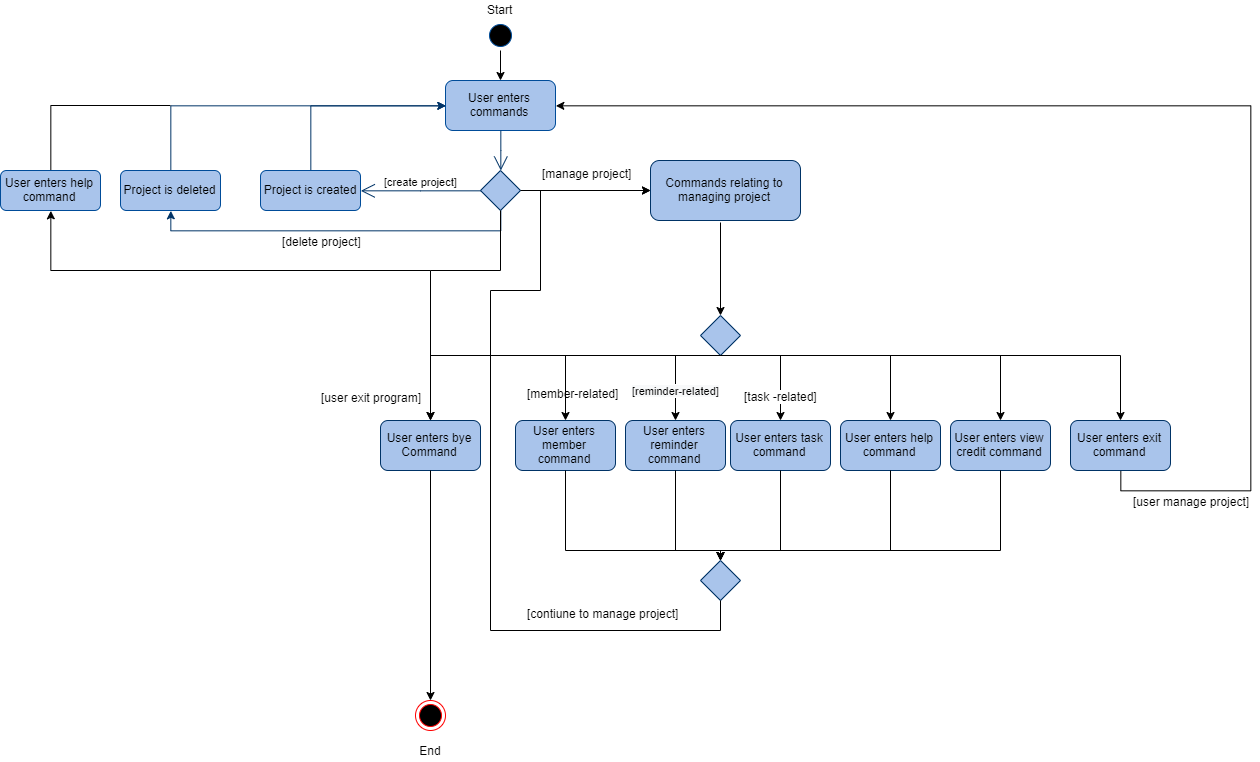

The diagram above was exported from draw.io. Its source (the exported page's mxGraphModel, read from the mxfile embedded in the PNG):
<mxGraphModel dx="2153" dy="728" grid="1" gridSize="10" guides="1" tooltips="1" connect="1" arrows="1" fold="1" page="1" pageScale="1" pageWidth="850" pageHeight="1100" math="0" shadow="0">
  <root>
    <mxCell id="0" />
    <mxCell id="1" parent="0" />
    <mxCell id="KZoBa9437rohvGC-2CH5-1" value="" style="ellipse;html=1;shape=startState;fillColor=#000000;strokeColor=#004C99;" parent="1" vertex="1">
      <mxGeometry x="285" y="30" width="30" height="30" as="geometry" />
    </mxCell>
    <mxCell id="KZoBa9437rohvGC-2CH5-4" value="User enters commands" style="shape=rect;html=1;rounded=1;whiteSpace=wrap;align=center;strokeColor=#004C99;fillColor=#A9C4EB;" parent="1" vertex="1">
      <mxGeometry x="245" y="90" width="110" height="50" as="geometry" />
    </mxCell>
    <mxCell id="KZoBa9437rohvGC-2CH5-18" style="edgeStyle=orthogonalEdgeStyle;rounded=0;orthogonalLoop=1;jettySize=auto;html=1;exitX=0.5;exitY=0;exitDx=0;exitDy=0;entryX=0;entryY=0.5;entryDx=0;entryDy=0;strokeColor=#003366;fillColor=#66B2FF;" parent="1" source="KZoBa9437rohvGC-2CH5-5" target="KZoBa9437rohvGC-2CH5-4" edge="1">
      <mxGeometry relative="1" as="geometry" />
    </mxCell>
    <mxCell id="KZoBa9437rohvGC-2CH5-5" value="Project is created" style="shape=rect;html=1;rounded=1;whiteSpace=wrap;align=center;strokeColor=#004C99;fillColor=#A9C4EB;" parent="1" vertex="1">
      <mxGeometry x="60" y="180" width="100" height="40" as="geometry" />
    </mxCell>
    <mxCell id="KZoBa9437rohvGC-2CH5-6" value="Start" style="text;html=1;resizable=0;points=[];autosize=1;align=left;verticalAlign=top;spacingTop=-4;" parent="1" vertex="1">
      <mxGeometry x="285" y="10" width="40" height="10" as="geometry" />
    </mxCell>
    <mxCell id="KZoBa9437rohvGC-2CH5-28" style="edgeStyle=orthogonalEdgeStyle;rounded=0;orthogonalLoop=1;jettySize=auto;html=1;exitX=0.5;exitY=1;exitDx=0;exitDy=0;entryX=0.5;entryY=1;entryDx=0;entryDy=0;strokeColor=#003366;fillColor=#66B2FF;endArrow=classic;endFill=1;" parent="1" source="KZoBa9437rohvGC-2CH5-13" target="KZoBa9437rohvGC-2CH5-27" edge="1">
      <mxGeometry relative="1" as="geometry" />
    </mxCell>
    <mxCell id="KZoBa9437rohvGC-2CH5-30" value="[delete project]" style="text;html=1;resizable=0;points=[];align=center;verticalAlign=middle;labelBackgroundColor=#ffffff;" parent="KZoBa9437rohvGC-2CH5-28" vertex="1" connectable="0">
      <mxGeometry x="0.0626" relative="1" as="geometry">
        <mxPoint x="-3.5" y="10" as="offset" />
      </mxGeometry>
    </mxCell>
    <mxCell id="KZoBa9437rohvGC-2CH5-13" value="" style="shape=rhombus;html=1;verticalLabelPosition=bottom;verticalAlignment=top;strokeColor=#003366;fillColor=#A9C4EB;" parent="1" vertex="1">
      <mxGeometry x="280" y="180" width="40" height="40" as="geometry" />
    </mxCell>
    <mxCell id="KZoBa9437rohvGC-2CH5-14" value="" style="edgeStyle=elbowEdgeStyle;html=1;elbow=horizontal;align=right;verticalAlign=bottom;endArrow=none;rounded=0;labelBackgroundColor=none;startArrow=open;startSize=12;strokeColor=#003366;fillColor=#66B2FF;entryX=0.5;entryY=1;entryDx=0;entryDy=0;" parent="1" source="KZoBa9437rohvGC-2CH5-13" target="KZoBa9437rohvGC-2CH5-4" edge="1">
      <mxGeometry relative="1" as="geometry">
        <mxPoint x="300" y="140" as="targetPoint" />
      </mxGeometry>
    </mxCell>
    <mxCell id="KZoBa9437rohvGC-2CH5-16" value="[create project]" style="edgeStyle=elbowEdgeStyle;html=1;elbow=vertical;verticalAlign=bottom;endArrow=open;rounded=0;labelBackgroundColor=none;endSize=12;strokeColor=#003366;fillColor=#66B2FF;entryX=1;entryY=0.5;entryDx=0;entryDy=0;" parent="1" source="KZoBa9437rohvGC-2CH5-13" target="KZoBa9437rohvGC-2CH5-5" edge="1">
      <mxGeometry relative="1" as="geometry">
        <mxPoint x="200" y="200" as="targetPoint" />
      </mxGeometry>
    </mxCell>
    <mxCell id="KZoBa9437rohvGC-2CH5-17" value="Commands relating to managing project" style="shape=rect;html=1;rounded=1;whiteSpace=wrap;align=center;strokeColor=#003366;fillColor=#A9C4EB;" parent="1" vertex="1">
      <mxGeometry x="450" y="170" width="150" height="60" as="geometry" />
    </mxCell>
    <mxCell id="KZoBa9437rohvGC-2CH5-25" value="User enters member command" style="shape=rect;html=1;rounded=1;whiteSpace=wrap;align=center;strokeColor=#003366;fillColor=#A9C4EB;" parent="1" vertex="1">
      <mxGeometry x="315" y="430" width="100" height="50" as="geometry" />
    </mxCell>
    <mxCell id="KZoBa9437rohvGC-2CH5-26" value="User enters task command" style="shape=rect;html=1;rounded=1;whiteSpace=wrap;align=center;strokeColor=#003366;fillColor=#A9C4EB;" parent="1" vertex="1">
      <mxGeometry x="530" y="430" width="100" height="50" as="geometry" />
    </mxCell>
    <mxCell id="KZoBa9437rohvGC-2CH5-29" style="edgeStyle=orthogonalEdgeStyle;rounded=0;orthogonalLoop=1;jettySize=auto;html=1;exitX=0.5;exitY=0;exitDx=0;exitDy=0;entryX=0;entryY=0.5;entryDx=0;entryDy=0;strokeColor=#003366;fillColor=#66B2FF;" parent="1" source="KZoBa9437rohvGC-2CH5-27" target="KZoBa9437rohvGC-2CH5-4" edge="1">
      <mxGeometry relative="1" as="geometry" />
    </mxCell>
    <mxCell id="KZoBa9437rohvGC-2CH5-27" value="Project is deleted" style="shape=rect;html=1;rounded=1;whiteSpace=wrap;align=center;strokeColor=#004C99;fillColor=#A9C4EB;" parent="1" vertex="1">
      <mxGeometry x="-80" y="180" width="100" height="40" as="geometry" />
    </mxCell>
    <mxCell id="KZoBa9437rohvGC-2CH5-32" value="" style="shape=rhombus;html=1;verticalLabelPosition=bottom;verticalAlignment=top;strokeColor=#003366;fillColor=#A9C4EB;" parent="1" vertex="1">
      <mxGeometry x="500" y="325" width="40" height="40" as="geometry" />
    </mxCell>
    <mxCell id="mY87fIKPq6VoUz9cdDTY-3" value="User enters reminder command" style="shape=rect;html=1;rounded=1;whiteSpace=wrap;align=center;strokeColor=#003366;fillColor=#A9C4EB;" parent="1" vertex="1">
      <mxGeometry x="425" y="430" width="100" height="50" as="geometry" />
    </mxCell>
    <mxCell id="mY87fIKPq6VoUz9cdDTY-6" value="" style="endArrow=classic;html=1;exitX=0.5;exitY=1;exitDx=0;exitDy=0;entryX=0.5;entryY=0;entryDx=0;entryDy=0;rounded=0;" parent="1" source="KZoBa9437rohvGC-2CH5-32" target="mY87fIKPq6VoUz9cdDTY-3" edge="1">
      <mxGeometry width="50" height="50" relative="1" as="geometry">
        <mxPoint x="-80" y="690" as="sourcePoint" />
        <mxPoint x="-30" y="640" as="targetPoint" />
        <Array as="points">
          <mxPoint x="475" y="365" />
        </Array>
      </mxGeometry>
    </mxCell>
    <mxCell id="mY87fIKPq6VoUz9cdDTY-7" value="&lt;span style=&quot;font-size: 11px ; background-color: rgb(248 , 249 , 250)&quot;&gt;[reminder-related]&lt;/span&gt;" style="text;html=1;resizable=0;points=[];align=center;verticalAlign=middle;labelBackgroundColor=#ffffff;" parent="mY87fIKPq6VoUz9cdDTY-6" vertex="1" connectable="0">
      <mxGeometry x="-0.1691" relative="1" as="geometry">
        <mxPoint y="34" as="offset" />
      </mxGeometry>
    </mxCell>
    <mxCell id="mY87fIKPq6VoUz9cdDTY-8" value="" style="endArrow=classic;html=1;entryX=0.5;entryY=0;entryDx=0;entryDy=0;exitX=0.5;exitY=1;exitDx=0;exitDy=0;rounded=0;" parent="1" source="KZoBa9437rohvGC-2CH5-32" target="KZoBa9437rohvGC-2CH5-25" edge="1">
      <mxGeometry width="50" height="50" relative="1" as="geometry">
        <mxPoint x="520" y="370" as="sourcePoint" />
        <mxPoint x="-30" y="500" as="targetPoint" />
        <Array as="points">
          <mxPoint x="365" y="365" />
        </Array>
      </mxGeometry>
    </mxCell>
    <mxCell id="mY87fIKPq6VoUz9cdDTY-9" value="[member-related]" style="text;html=1;" parent="1" vertex="1">
      <mxGeometry x="325" y="390" width="110" height="30" as="geometry" />
    </mxCell>
    <mxCell id="mY87fIKPq6VoUz9cdDTY-10" value="" style="endArrow=classic;html=1;entryX=0.5;entryY=0;entryDx=0;entryDy=0;exitX=0.5;exitY=1;exitDx=0;exitDy=0;rounded=0;" parent="1" source="KZoBa9437rohvGC-2CH5-32" target="KZoBa9437rohvGC-2CH5-26" edge="1">
      <mxGeometry width="50" height="50" relative="1" as="geometry">
        <mxPoint x="520" y="370" as="sourcePoint" />
        <mxPoint x="-30" y="500" as="targetPoint" />
        <Array as="points">
          <mxPoint x="580" y="365" />
        </Array>
      </mxGeometry>
    </mxCell>
    <mxCell id="mY87fIKPq6VoUz9cdDTY-33" value="[task -related]" style="text;html=1;resizable=0;points=[];align=center;verticalAlign=middle;labelBackgroundColor=#ffffff;" parent="mY87fIKPq6VoUz9cdDTY-10" vertex="1" connectable="0">
      <mxGeometry x="0.0863" y="2" relative="1" as="geometry">
        <mxPoint x="-2" y="32" as="offset" />
      </mxGeometry>
    </mxCell>
    <mxCell id="mY87fIKPq6VoUz9cdDTY-12" value="User enters bye Command" style="shape=rect;html=1;rounded=1;whiteSpace=wrap;align=center;strokeColor=#003366;fillColor=#A9C4EB;" parent="1" vertex="1">
      <mxGeometry x="180" y="430" width="100" height="50" as="geometry" />
    </mxCell>
    <mxCell id="mY87fIKPq6VoUz9cdDTY-13" value="" style="shape=rhombus;html=1;verticalLabelPosition=bottom;verticalAlignment=top;strokeColor=#003366;fillColor=#A9C4EB;" parent="1" vertex="1">
      <mxGeometry x="500" y="570" width="40" height="40" as="geometry" />
    </mxCell>
    <mxCell id="mY87fIKPq6VoUz9cdDTY-16" value="" style="endArrow=classic;html=1;exitX=0.5;exitY=1;exitDx=0;exitDy=0;rounded=0;" parent="1" source="mY87fIKPq6VoUz9cdDTY-13" edge="1">
      <mxGeometry width="50" height="50" relative="1" as="geometry">
        <mxPoint x="-80" y="740" as="sourcePoint" />
        <mxPoint x="450" y="200" as="targetPoint" />
        <Array as="points">
          <mxPoint x="520" y="640" />
          <mxPoint x="290" y="640" />
          <mxPoint x="290" y="300" />
          <mxPoint x="340" y="300" />
          <mxPoint x="340" y="200" />
          <mxPoint x="430" y="200" />
        </Array>
      </mxGeometry>
    </mxCell>
    <mxCell id="mY87fIKPq6VoUz9cdDTY-18" value="" style="endArrow=classic;html=1;entryX=0;entryY=0.5;entryDx=0;entryDy=0;" parent="1" target="KZoBa9437rohvGC-2CH5-17" edge="1">
      <mxGeometry width="50" height="50" relative="1" as="geometry">
        <mxPoint x="320" y="200" as="sourcePoint" />
        <mxPoint x="370" y="150" as="targetPoint" />
      </mxGeometry>
    </mxCell>
    <mxCell id="mY87fIKPq6VoUz9cdDTY-19" value="[manage project]" style="text;html=1;" parent="1" vertex="1">
      <mxGeometry x="340" y="170" width="110" height="30" as="geometry" />
    </mxCell>
    <mxCell id="mY87fIKPq6VoUz9cdDTY-20" value="[contiune to manage project]" style="text;html=1;" parent="1" vertex="1">
      <mxGeometry x="325" y="610" width="110" height="30" as="geometry" />
    </mxCell>
    <mxCell id="mY87fIKPq6VoUz9cdDTY-21" value="" style="endArrow=classic;html=1;exitX=0.5;exitY=1;exitDx=0;exitDy=0;entryX=0.5;entryY=0;entryDx=0;entryDy=0;rounded=0;" parent="1" source="KZoBa9437rohvGC-2CH5-25" target="mY87fIKPq6VoUz9cdDTY-13" edge="1">
      <mxGeometry width="50" height="50" relative="1" as="geometry">
        <mxPoint x="405" y="620" as="sourcePoint" />
        <mxPoint x="455" y="570" as="targetPoint" />
        <Array as="points">
          <mxPoint x="365" y="560" />
          <mxPoint x="520" y="560" />
        </Array>
      </mxGeometry>
    </mxCell>
    <mxCell id="mY87fIKPq6VoUz9cdDTY-22" value="" style="endArrow=classic;html=1;exitX=0.5;exitY=1;exitDx=0;exitDy=0;entryX=0.5;entryY=0;entryDx=0;entryDy=0;rounded=0;" parent="1" source="mY87fIKPq6VoUz9cdDTY-3" target="mY87fIKPq6VoUz9cdDTY-13" edge="1">
      <mxGeometry width="50" height="50" relative="1" as="geometry">
        <mxPoint x="540" y="590" as="sourcePoint" />
        <mxPoint x="590" y="540" as="targetPoint" />
        <Array as="points">
          <mxPoint x="475" y="560" />
          <mxPoint x="520" y="560" />
        </Array>
      </mxGeometry>
    </mxCell>
    <mxCell id="mY87fIKPq6VoUz9cdDTY-23" value="" style="endArrow=classic;html=1;exitX=0.5;exitY=1;exitDx=0;exitDy=0;rounded=0;" parent="1" source="KZoBa9437rohvGC-2CH5-26" edge="1">
      <mxGeometry width="50" height="50" relative="1" as="geometry">
        <mxPoint x="600" y="580" as="sourcePoint" />
        <mxPoint x="520" y="570" as="targetPoint" />
        <Array as="points">
          <mxPoint x="580" y="560" />
          <mxPoint x="520" y="560" />
        </Array>
      </mxGeometry>
    </mxCell>
    <mxCell id="mY87fIKPq6VoUz9cdDTY-24" value="" style="endArrow=classic;html=1;entryX=0.5;entryY=0;entryDx=0;entryDy=0;exitX=0.5;exitY=1;exitDx=0;exitDy=0;rounded=0;" parent="1" source="KZoBa9437rohvGC-2CH5-32" target="mY87fIKPq6VoUz9cdDTY-12" edge="1">
      <mxGeometry width="50" height="50" relative="1" as="geometry">
        <mxPoint x="520" y="370" as="sourcePoint" />
        <mxPoint x="710" y="320" as="targetPoint" />
        <Array as="points">
          <mxPoint x="230" y="365" />
        </Array>
      </mxGeometry>
    </mxCell>
    <mxCell id="mY87fIKPq6VoUz9cdDTY-25" value="" style="ellipse;html=1;shape=endState;fillColor=#000000;strokeColor=#ff0000;" parent="1" vertex="1">
      <mxGeometry x="215" y="710" width="30" height="30" as="geometry" />
    </mxCell>
    <mxCell id="mY87fIKPq6VoUz9cdDTY-27" value="User enters help command" style="shape=rect;html=1;rounded=1;whiteSpace=wrap;align=center;strokeColor=#003366;fillColor=#A9C4EB;" parent="1" vertex="1">
      <mxGeometry x="640" y="430" width="100" height="50" as="geometry" />
    </mxCell>
    <mxCell id="mY87fIKPq6VoUz9cdDTY-28" value="User enters view credit command" style="shape=rect;html=1;rounded=1;whiteSpace=wrap;align=center;strokeColor=#003366;fillColor=#A9C4EB;" parent="1" vertex="1">
      <mxGeometry x="750" y="430" width="100" height="50" as="geometry" />
    </mxCell>
    <mxCell id="mY87fIKPq6VoUz9cdDTY-30" value="" style="endArrow=classic;html=1;entryX=0.5;entryY=0;entryDx=0;entryDy=0;exitX=0.5;exitY=1;exitDx=0;exitDy=0;rounded=0;" parent="1" source="KZoBa9437rohvGC-2CH5-32" target="mY87fIKPq6VoUz9cdDTY-27" edge="1">
      <mxGeometry width="50" height="50" relative="1" as="geometry">
        <mxPoint x="520" y="370" as="sourcePoint" />
        <mxPoint x="730" y="290" as="targetPoint" />
        <Array as="points">
          <mxPoint x="690" y="365" />
        </Array>
      </mxGeometry>
    </mxCell>
    <mxCell id="mY87fIKPq6VoUz9cdDTY-31" value="" style="endArrow=classic;html=1;exitX=0.5;exitY=1;exitDx=0;exitDy=0;entryX=0.5;entryY=0;entryDx=0;entryDy=0;rounded=0;" parent="1" source="KZoBa9437rohvGC-2CH5-32" target="mY87fIKPq6VoUz9cdDTY-28" edge="1">
      <mxGeometry width="50" height="50" relative="1" as="geometry">
        <mxPoint x="670" y="350" as="sourcePoint" />
        <mxPoint x="720" y="300" as="targetPoint" />
        <Array as="points">
          <mxPoint x="800" y="365" />
        </Array>
      </mxGeometry>
    </mxCell>
    <mxCell id="mY87fIKPq6VoUz9cdDTY-34" value="" style="endArrow=classic;html=1;exitX=0.5;exitY=1;exitDx=0;exitDy=0;entryX=0.5;entryY=0;entryDx=0;entryDy=0;rounded=0;" parent="1" source="mY87fIKPq6VoUz9cdDTY-27" target="mY87fIKPq6VoUz9cdDTY-13" edge="1">
      <mxGeometry width="50" height="50" relative="1" as="geometry">
        <mxPoint x="660" y="600" as="sourcePoint" />
        <mxPoint x="710" y="550" as="targetPoint" />
        <Array as="points">
          <mxPoint x="690" y="560" />
          <mxPoint x="520" y="560" />
        </Array>
      </mxGeometry>
    </mxCell>
    <mxCell id="mY87fIKPq6VoUz9cdDTY-36" value="" style="endArrow=classic;html=1;exitX=0.5;exitY=1;exitDx=0;exitDy=0;entryX=0.5;entryY=0;entryDx=0;entryDy=0;rounded=0;" parent="1" source="mY87fIKPq6VoUz9cdDTY-28" target="mY87fIKPq6VoUz9cdDTY-13" edge="1">
      <mxGeometry width="50" height="50" relative="1" as="geometry">
        <mxPoint x="660" y="650" as="sourcePoint" />
        <mxPoint x="710" y="600" as="targetPoint" />
        <Array as="points">
          <mxPoint x="800" y="560" />
          <mxPoint x="520" y="560" />
        </Array>
      </mxGeometry>
    </mxCell>
    <mxCell id="mY87fIKPq6VoUz9cdDTY-37" value="" style="endArrow=classic;html=1;exitX=0.5;exitY=1;exitDx=0;exitDy=0;entryX=0.5;entryY=0;entryDx=0;entryDy=0;rounded=0;" parent="1" source="KZoBa9437rohvGC-2CH5-13" target="mY87fIKPq6VoUz9cdDTY-12" edge="1">
      <mxGeometry width="50" height="50" relative="1" as="geometry">
        <mxPoint x="210" y="340" as="sourcePoint" />
        <mxPoint x="260" y="290" as="targetPoint" />
        <Array as="points">
          <mxPoint x="300" y="280" />
          <mxPoint x="230" y="280" />
        </Array>
      </mxGeometry>
    </mxCell>
    <mxCell id="mY87fIKPq6VoUz9cdDTY-38" value="[user exit program]" style="text;html=1;resizable=0;points=[];align=center;verticalAlign=middle;labelBackgroundColor=#ffffff;" parent="mY87fIKPq6VoUz9cdDTY-37" vertex="1" connectable="0">
      <mxGeometry x="0.1143" y="2" relative="1" as="geometry">
        <mxPoint x="-62" y="99" as="offset" />
      </mxGeometry>
    </mxCell>
    <mxCell id="mY87fIKPq6VoUz9cdDTY-41" style="edgeStyle=orthogonalEdgeStyle;rounded=0;orthogonalLoop=1;jettySize=auto;html=1;exitX=0.5;exitY=1;exitDx=0;exitDy=0;entryX=1;entryY=0.5;entryDx=0;entryDy=0;endArrow=classic;endFill=1;" parent="1" source="mY87fIKPq6VoUz9cdDTY-39" target="KZoBa9437rohvGC-2CH5-4" edge="1">
      <mxGeometry relative="1" as="geometry">
        <Array as="points">
          <mxPoint x="920" y="500" />
          <mxPoint x="1050" y="500" />
          <mxPoint x="1050" y="115" />
        </Array>
      </mxGeometry>
    </mxCell>
    <mxCell id="mY87fIKPq6VoUz9cdDTY-43" value="[user manage project]" style="text;html=1;resizable=0;points=[];align=center;verticalAlign=middle;labelBackgroundColor=#ffffff;" parent="mY87fIKPq6VoUz9cdDTY-41" vertex="1" connectable="0">
      <mxGeometry x="-0.8585" relative="1" as="geometry">
        <mxPoint x="3" y="10" as="offset" />
      </mxGeometry>
    </mxCell>
    <mxCell id="mY87fIKPq6VoUz9cdDTY-39" value="User enters exit command" style="shape=rect;html=1;rounded=1;whiteSpace=wrap;align=center;strokeColor=#003366;fillColor=#A9C4EB;" parent="1" vertex="1">
      <mxGeometry x="870" y="430" width="100" height="50" as="geometry" />
    </mxCell>
    <mxCell id="mY87fIKPq6VoUz9cdDTY-40" value="" style="endArrow=classic;html=1;exitX=0.5;exitY=1;exitDx=0;exitDy=0;entryX=0.5;entryY=0;entryDx=0;entryDy=0;rounded=0;" parent="1" source="KZoBa9437rohvGC-2CH5-32" target="mY87fIKPq6VoUz9cdDTY-39" edge="1">
      <mxGeometry width="50" height="50" relative="1" as="geometry">
        <mxPoint x="800" y="370" as="sourcePoint" />
        <mxPoint x="950" y="370" as="targetPoint" />
        <Array as="points">
          <mxPoint x="920" y="365" />
        </Array>
      </mxGeometry>
    </mxCell>
    <mxCell id="nUcJjxxsT6SO0bOuYYvP-1" value="End" style="text;html=1;strokeColor=none;fillColor=none;align=center;verticalAlign=middle;whiteSpace=wrap;rounded=0;" parent="1" vertex="1">
      <mxGeometry x="210" y="750" width="40" height="20" as="geometry" />
    </mxCell>
    <mxCell id="nUcJjxxsT6SO0bOuYYvP-5" value="" style="endArrow=classic;html=1;entryX=0.5;entryY=0;entryDx=0;entryDy=0;" edge="1" parent="1" target="KZoBa9437rohvGC-2CH5-32">
      <mxGeometry width="50" height="50" relative="1" as="geometry">
        <mxPoint x="520" y="232" as="sourcePoint" />
        <mxPoint x="500" y="280" as="targetPoint" />
      </mxGeometry>
    </mxCell>
    <mxCell id="nUcJjxxsT6SO0bOuYYvP-7" value="" style="endArrow=classic;html=1;exitX=0.5;exitY=1;exitDx=0;exitDy=0;entryX=0.5;entryY=0;entryDx=0;entryDy=0;" edge="1" parent="1" source="mY87fIKPq6VoUz9cdDTY-12" target="mY87fIKPq6VoUz9cdDTY-25">
      <mxGeometry width="50" height="50" relative="1" as="geometry">
        <mxPoint x="150" y="610" as="sourcePoint" />
        <mxPoint x="200" y="560" as="targetPoint" />
      </mxGeometry>
    </mxCell>
    <mxCell id="IZFHyVg0VXqfZ8XO8_L5-4" value="" style="endArrow=none;html=1;rounded=0;edgeStyle=elbowEdgeStyle;elbow=vertical;entryX=0.5;entryY=0;entryDx=0;entryDy=0;" edge="1" parent="1" target="IZFHyVg0VXqfZ8XO8_L5-5">
      <mxGeometry x="0.188" y="-10" width="50" height="50" relative="1" as="geometry">
        <mxPoint x="-30" y="115" as="sourcePoint" />
        <mxPoint x="-150" y="195" as="targetPoint" />
        <Array as="points">
          <mxPoint x="-90" y="115" />
          <mxPoint x="-90" y="125" />
        </Array>
        <mxPoint as="offset" />
      </mxGeometry>
    </mxCell>
    <mxCell id="IZFHyVg0VXqfZ8XO8_L5-5" value="User enters help command" style="shape=rect;html=1;rounded=1;whiteSpace=wrap;align=center;strokeColor=#004C99;fillColor=#A9C4EB;" vertex="1" parent="1">
      <mxGeometry x="-200" y="180" width="100" height="40" as="geometry" />
    </mxCell>
    <mxCell id="IZFHyVg0VXqfZ8XO8_L5-6" value="" style="endArrow=classic;html=1;edgeStyle=elbowEdgeStyle;elbow=vertical;entryX=0.5;entryY=1;entryDx=0;entryDy=0;rounded=0;" edge="1" parent="1" target="IZFHyVg0VXqfZ8XO8_L5-5">
      <mxGeometry width="50" height="50" relative="1" as="geometry">
        <mxPoint x="230" y="280" as="sourcePoint" />
        <mxPoint x="-180" y="280" as="targetPoint" />
        <Array as="points">
          <mxPoint x="40" y="280" />
        </Array>
      </mxGeometry>
    </mxCell>
    <mxCell id="xD-aX8rG2U1VAUN3TuX3-1" value="" style="endArrow=classic;html=1;exitX=0.5;exitY=1;exitDx=0;exitDy=0;entryX=0.5;entryY=0;entryDx=0;entryDy=0;" edge="1" parent="1" source="KZoBa9437rohvGC-2CH5-1" target="KZoBa9437rohvGC-2CH5-4">
      <mxGeometry width="50" height="50" relative="1" as="geometry">
        <mxPoint x="330" y="90" as="sourcePoint" />
        <mxPoint x="380" y="40" as="targetPoint" />
      </mxGeometry>
    </mxCell>
  </root>
</mxGraphModel>